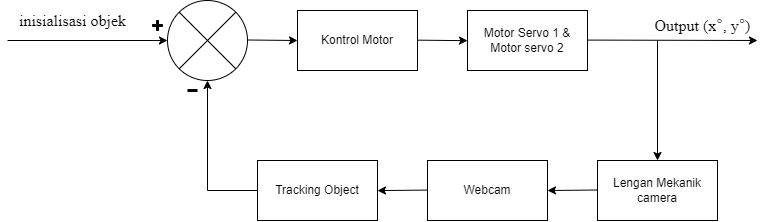

The diagram above was exported from draw.io. Its source (the exported page's mxGraphModel, read from the mxfile embedded in the PNG):
<mxGraphModel dx="883" dy="498" grid="1" gridSize="10" guides="1" tooltips="1" connect="1" arrows="1" fold="1" page="1" pageScale="1" pageWidth="827" pageHeight="1169" math="0" shadow="0">
  <root>
    <mxCell id="0" />
    <mxCell id="1" parent="0" />
    <mxCell id="HQkq9TB4pK0e_T1AHxVl-1" value="" style="endArrow=classic;html=1;rounded=0;" edge="1" parent="1">
      <mxGeometry width="50" height="50" relative="1" as="geometry">
        <mxPoint x="110" y="120" as="sourcePoint" />
        <mxPoint x="270" y="120" as="targetPoint" />
      </mxGeometry>
    </mxCell>
    <mxCell id="HQkq9TB4pK0e_T1AHxVl-2" value="Kontrol Motor" style="rounded=0;whiteSpace=wrap;html=1;" vertex="1" parent="1">
      <mxGeometry x="400" y="90" width="120" height="60" as="geometry" />
    </mxCell>
    <mxCell id="HQkq9TB4pK0e_T1AHxVl-4" value="" style="endArrow=classic;html=1;rounded=0;" edge="1" parent="1">
      <mxGeometry width="50" height="50" relative="1" as="geometry">
        <mxPoint x="350" y="119.5" as="sourcePoint" />
        <mxPoint x="400" y="120" as="targetPoint" />
      </mxGeometry>
    </mxCell>
    <mxCell id="HQkq9TB4pK0e_T1AHxVl-5" value="" style="endArrow=classic;html=1;rounded=0;" edge="1" parent="1">
      <mxGeometry width="50" height="50" relative="1" as="geometry">
        <mxPoint x="520" y="119.66" as="sourcePoint" />
        <mxPoint x="570" y="120.16" as="targetPoint" />
      </mxGeometry>
    </mxCell>
    <mxCell id="HQkq9TB4pK0e_T1AHxVl-6" value="Motor Servo 1 &amp;amp; Motor servo 2" style="rounded=0;whiteSpace=wrap;html=1;" vertex="1" parent="1">
      <mxGeometry x="570" y="90" width="120" height="60" as="geometry" />
    </mxCell>
    <mxCell id="HQkq9TB4pK0e_T1AHxVl-7" value="" style="endArrow=classic;html=1;rounded=0;" edge="1" parent="1">
      <mxGeometry width="50" height="50" relative="1" as="geometry">
        <mxPoint x="690" y="119.57999999999997" as="sourcePoint" />
        <mxPoint x="860" y="120" as="targetPoint" />
      </mxGeometry>
    </mxCell>
    <mxCell id="HQkq9TB4pK0e_T1AHxVl-9" value="Webcam" style="rounded=0;whiteSpace=wrap;html=1;" vertex="1" parent="1">
      <mxGeometry x="530" y="240" width="120" height="60" as="geometry" />
    </mxCell>
    <mxCell id="HQkq9TB4pK0e_T1AHxVl-10" value="Tracking Object" style="rounded=0;whiteSpace=wrap;html=1;" vertex="1" parent="1">
      <mxGeometry x="360" y="240" width="120" height="60" as="geometry" />
    </mxCell>
    <mxCell id="HQkq9TB4pK0e_T1AHxVl-11" value="Lengan Mekanik camera" style="rounded=0;whiteSpace=wrap;html=1;" vertex="1" parent="1">
      <mxGeometry x="700" y="240" width="120" height="60" as="geometry" />
    </mxCell>
    <mxCell id="HQkq9TB4pK0e_T1AHxVl-12" value="" style="endArrow=classic;html=1;rounded=0;fontSize=9;" edge="1" parent="1">
      <mxGeometry width="50" height="50" relative="1" as="geometry">
        <mxPoint x="760" y="120" as="sourcePoint" />
        <mxPoint x="760" y="240" as="targetPoint" />
      </mxGeometry>
    </mxCell>
    <mxCell id="HQkq9TB4pK0e_T1AHxVl-13" value="" style="endArrow=classic;html=1;rounded=0;" edge="1" parent="1" target="HQkq9TB4pK0e_T1AHxVl-11">
      <mxGeometry width="50" height="50" relative="1" as="geometry">
        <mxPoint x="700" y="269.5799999999999" as="sourcePoint" />
        <mxPoint x="750" y="270.0799999999999" as="targetPoint" />
      </mxGeometry>
    </mxCell>
    <mxCell id="HQkq9TB4pK0e_T1AHxVl-14" value="" style="endArrow=classic;html=1;rounded=0;entryX=1;entryY=0.5;entryDx=0;entryDy=0;" edge="1" parent="1" target="HQkq9TB4pK0e_T1AHxVl-9">
      <mxGeometry width="50" height="50" relative="1" as="geometry">
        <mxPoint x="700" y="269.5" as="sourcePoint" />
        <mxPoint x="680" y="270" as="targetPoint" />
      </mxGeometry>
    </mxCell>
    <mxCell id="HQkq9TB4pK0e_T1AHxVl-15" value="" style="endArrow=classic;html=1;rounded=0;entryX=1;entryY=0.5;entryDx=0;entryDy=0;" edge="1" parent="1">
      <mxGeometry width="50" height="50" relative="1" as="geometry">
        <mxPoint x="530" y="269.58" as="sourcePoint" />
        <mxPoint x="480" y="270.08" as="targetPoint" />
      </mxGeometry>
    </mxCell>
    <mxCell id="HQkq9TB4pK0e_T1AHxVl-18" value="" style="edgeStyle=segmentEdgeStyle;endArrow=classic;html=1;rounded=0;fontSize=9;entryX=0.5;entryY=1;entryDx=0;entryDy=0;" edge="1" parent="1">
      <mxGeometry width="50" height="50" relative="1" as="geometry">
        <mxPoint x="360" y="270" as="sourcePoint" />
        <mxPoint x="310" y="160" as="targetPoint" />
      </mxGeometry>
    </mxCell>
    <mxCell id="HQkq9TB4pK0e_T1AHxVl-19" value="" style="shape=sumEllipse;perimeter=ellipsePerimeter;whiteSpace=wrap;html=1;backgroundOutline=1;fontSize=9;" vertex="1" parent="1">
      <mxGeometry x="270" y="80" width="80" height="80" as="geometry" />
    </mxCell>
    <mxCell id="HQkq9TB4pK0e_T1AHxVl-20" value="" style="shape=cross;whiteSpace=wrap;html=1;fontSize=9;fillColor=#000000;" vertex="1" parent="1">
      <mxGeometry x="255" y="100" width="10" height="10" as="geometry" />
    </mxCell>
    <mxCell id="HQkq9TB4pK0e_T1AHxVl-25" value="" style="endArrow=none;html=1;rounded=0;fontSize=9;strokeWidth=3;jumpSize=3;" edge="1" parent="1">
      <mxGeometry width="50" height="50" relative="1" as="geometry">
        <mxPoint x="290" y="170" as="sourcePoint" />
        <mxPoint x="300" y="170" as="targetPoint" />
      </mxGeometry>
    </mxCell>
    <mxCell id="HQkq9TB4pK0e_T1AHxVl-26" value="&lt;font size=&quot;3&quot; face=&quot;Times New Roman&quot;&gt;Output (x&lt;/font&gt;&lt;span style=&quot;color: rgb(84, 84, 84); font-family: Helvetica, &amp;quot;Nimbus Sans L&amp;quot;, Arial, &amp;quot;Liberation Sans&amp;quot;, sans-serif; font-size: 16px; text-align: start; background-color: rgb(255, 255, 255);&quot;&gt;°&lt;/span&gt;&lt;font size=&quot;3&quot; face=&quot;Times New Roman&quot;&gt;, y&lt;/font&gt;&lt;span style=&quot;color: rgb(84, 84, 84); font-family: Helvetica, &amp;quot;Nimbus Sans L&amp;quot;, Arial, &amp;quot;Liberation Sans&amp;quot;, sans-serif; font-size: 16px; text-align: start; background-color: rgb(255, 255, 255);&quot;&gt;°&lt;/span&gt;&lt;font size=&quot;3&quot; face=&quot;Times New Roman&quot;&gt;)&lt;/font&gt;" style="text;html=1;resizable=0;autosize=1;align=center;verticalAlign=middle;points=[];fillColor=none;strokeColor=none;rounded=0;fontSize=9;" vertex="1" parent="1">
      <mxGeometry x="750" y="95" width="110" height="20" as="geometry" />
    </mxCell>
    <mxCell id="HQkq9TB4pK0e_T1AHxVl-27" value="&lt;font size=&quot;3&quot; face=&quot;Times New Roman&quot;&gt;inisialisasi objek&lt;/font&gt;" style="text;html=1;resizable=0;autosize=1;align=center;verticalAlign=middle;points=[];fillColor=none;strokeColor=none;rounded=0;fontSize=9;" vertex="1" parent="1">
      <mxGeometry x="115" y="90" width="120" height="20" as="geometry" />
    </mxCell>
  </root>
</mxGraphModel>